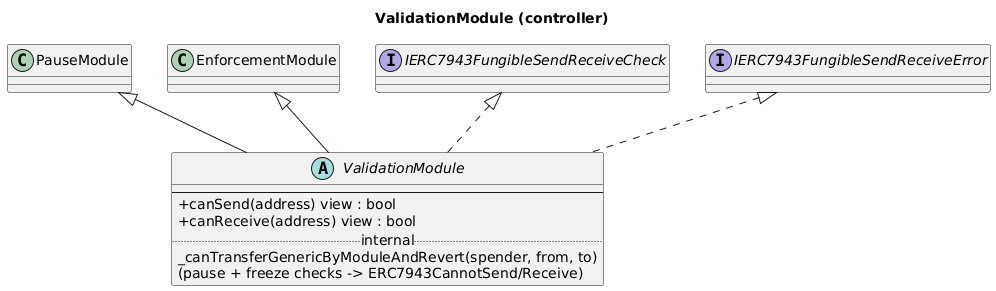

The diagram above was rendered by PlantUML. Its source (embedded in the PNG):
@startuml
skinparam backgroundColor #FFFFFF
skinparam shadowing false
skinparam classAttributeIconSize 0
title ValidationModule (controller)
class "PauseModule" as P
class "EnforcementModule" as EN
interface "IERC7943FungibleSendReceiveCheck" as ISR
interface "IERC7943FungibleSendReceiveError" as IER
abstract class ValidationModule {
  --
  +canSend(address) view : bool
  +canReceive(address) view : bool
  ..internal..
  _canTransferGenericByModuleAndRevert(spender, from, to)
  (pause + freeze checks -> ERC7943CannotSend/Receive)
}
P  <|-- ValidationModule
EN <|-- ValidationModule
ISR <|.. ValidationModule
IER <|.. ValidationModule
@enduml